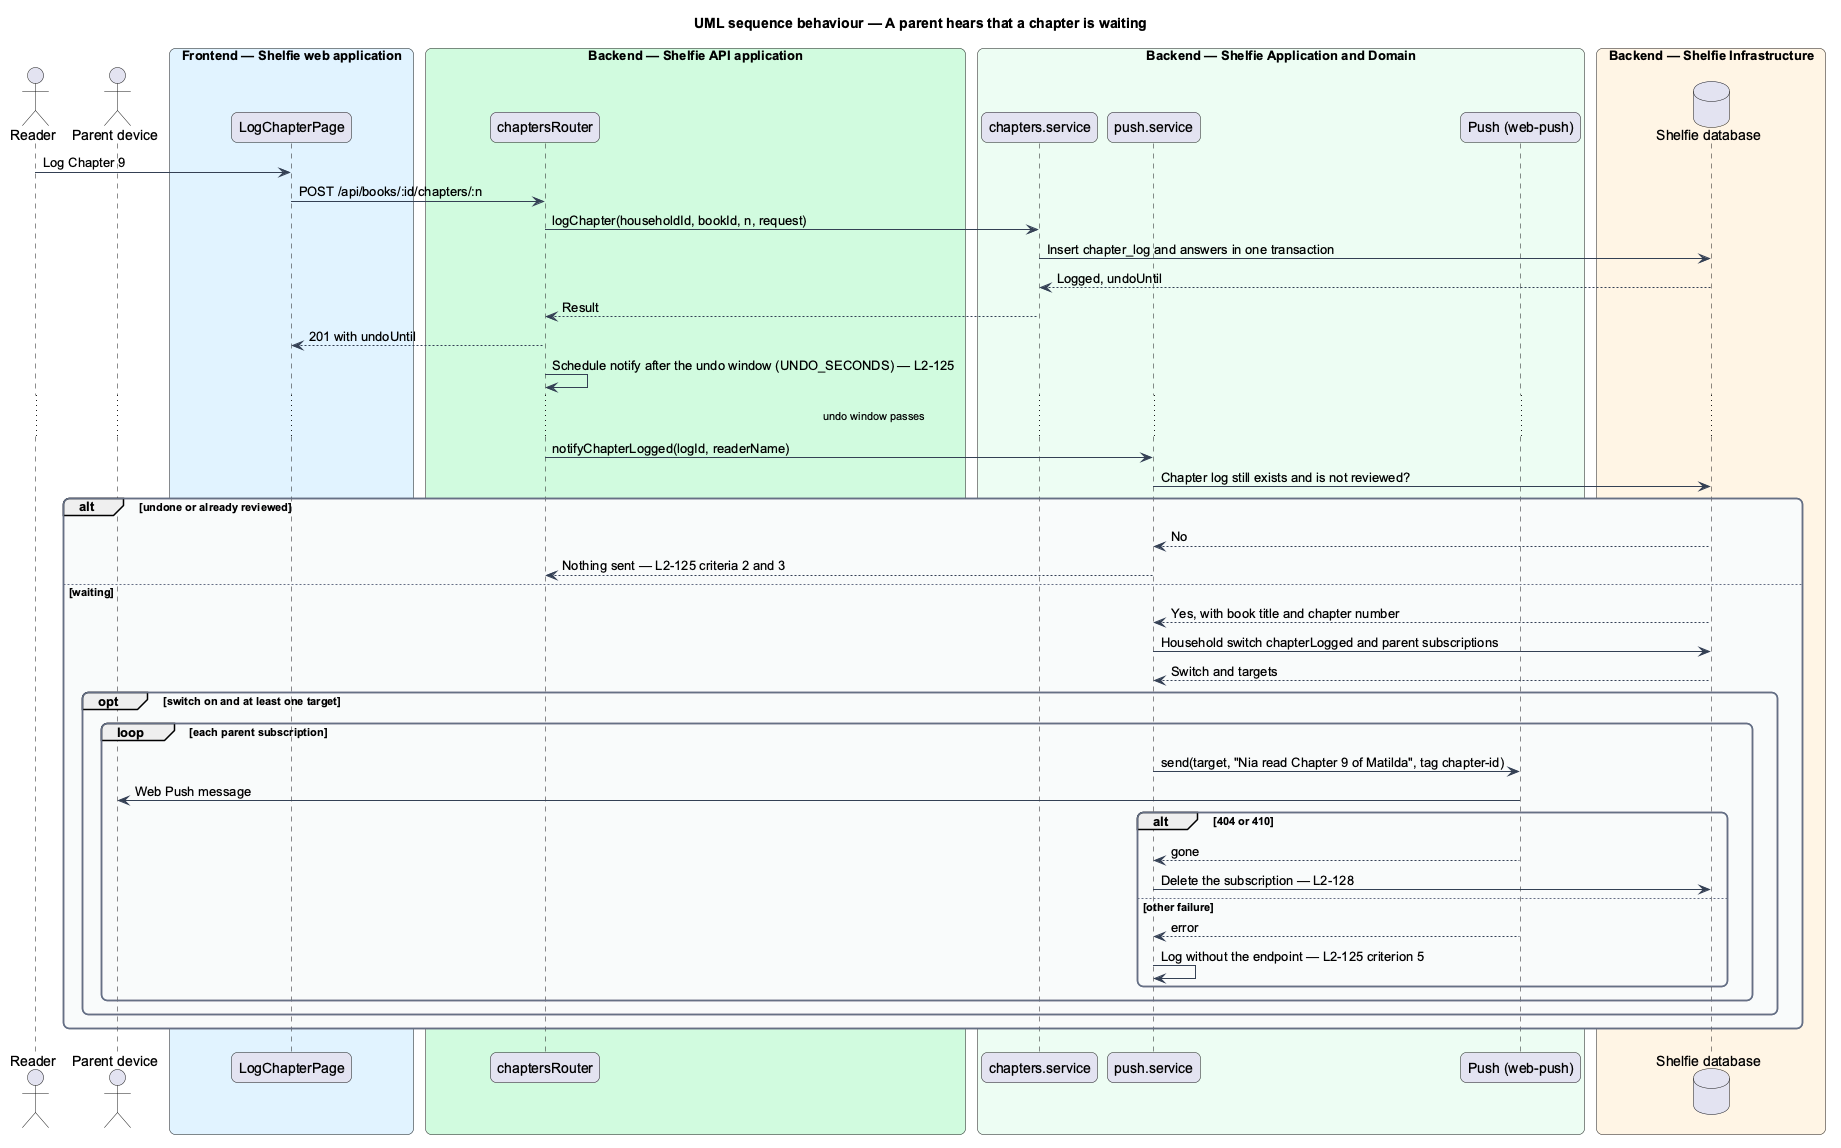

The diagram above was rendered by PlantUML. Its source (embedded in the PNG):
@startuml
title UML sequence behaviour — A parent hears that a chapter is waiting
skinparam backgroundColor #FFFFFF
skinparam shadowing false
skinparam roundcorner 12
skinparam defaultFontName Arial
skinparam ArrowColor #344054
skinparam rectangle {
  BorderColor #344054
  FontColor #101828
}
skinparam package {
  BorderColor #667085
  FontColor #101828
  BackgroundColor #F9FAFB
}
actor "Reader" as reader
actor "Parent device" as parentdev
box "Frontend — Shelfie web application" #E0F2FE
  participant "LogChapterPage" as page
end box
box "Backend — Shelfie API application" #D1FADF
  participant "chaptersRouter" as router
end box
box "Backend — Shelfie Application and Domain" #ECFDF3
  participant "chapters.service" as chapters
  participant "push.service" as push
  participant "Push (web-push)" as sender
end box
box "Backend — Shelfie Infrastructure" #FFF4E5
  database "Shelfie database" as db
end box
reader -> page : Log Chapter 9
page -> router : POST /api/books/:id/chapters/:n
router -> chapters : logChapter(householdId, bookId, n, request)
chapters -> db : Insert chapter_log and answers in one transaction
db --> chapters : Logged, undoUntil
chapters --> router : Result
router --> page : 201 with undoUntil
router -> router : Schedule notify after the undo window (UNDO_SECONDS) — L2-125
... undo window passes ...
router -> push : notifyChapterLogged(logId, readerName)
push -> db : Chapter log still exists and is not reviewed?
alt undone or already reviewed
  db --> push : No
  push --> router : Nothing sent — L2-125 criteria 2 and 3
else waiting
  db --> push : Yes, with book title and chapter number
  push -> db : Household switch chapterLogged and parent subscriptions
  db --> push : Switch and targets
  opt switch on and at least one target
    loop each parent subscription
      push -> sender : send(target, "Nia read Chapter 9 of Matilda", tag chapter-id)
      sender -> parentdev : Web Push message
      alt 404 or 410
        sender --> push : gone
        push -> db : Delete the subscription — L2-128
      else other failure
        sender --> push : error
        push -> push : Log without the endpoint — L2-125 criterion 5
      end
    end
  end
end
@enduml